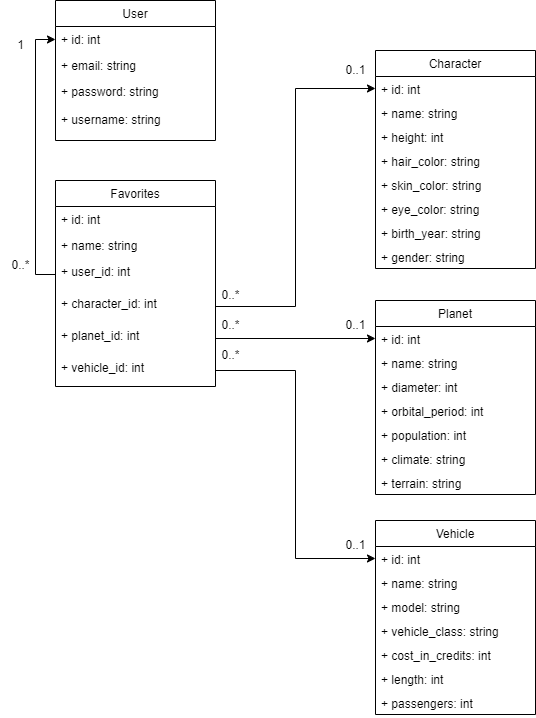

The diagram above was exported from draw.io. Its source (the exported page's mxGraphModel, read from the mxfile embedded in the PNG):
<mxGraphModel dx="1401" dy="760" grid="1" gridSize="10" guides="1" tooltips="1" connect="1" arrows="1" fold="1" page="1" pageScale="1" pageWidth="850" pageHeight="1100" math="0" shadow="0">
  <root>
    <mxCell id="0" />
    <mxCell id="1" parent="0" />
    <mxCell id="JDDStYIRT8_HlxlVxR6t-3" value="User" style="swimlane;fontStyle=0;childLayout=stackLayout;horizontal=1;startSize=26;fillColor=none;horizontalStack=0;resizeParent=1;resizeParentMax=0;resizeLast=0;collapsible=1;marginBottom=0;" parent="1" vertex="1">
      <mxGeometry x="200" y="40" width="160" height="140" as="geometry" />
    </mxCell>
    <mxCell id="JDDStYIRT8_HlxlVxR6t-4" value="+ id: int" style="text;strokeColor=none;fillColor=none;align=left;verticalAlign=top;spacingLeft=4;spacingRight=4;overflow=hidden;rotatable=0;points=[[0,0.5],[1,0.5]];portConstraint=eastwest;" parent="JDDStYIRT8_HlxlVxR6t-3" vertex="1">
      <mxGeometry y="26" width="160" height="26" as="geometry" />
    </mxCell>
    <mxCell id="JDDStYIRT8_HlxlVxR6t-5" value="+ email: string" style="text;strokeColor=none;fillColor=none;align=left;verticalAlign=top;spacingLeft=4;spacingRight=4;overflow=hidden;rotatable=0;points=[[0,0.5],[1,0.5]];portConstraint=eastwest;" parent="JDDStYIRT8_HlxlVxR6t-3" vertex="1">
      <mxGeometry y="52" width="160" height="26" as="geometry" />
    </mxCell>
    <mxCell id="JDDStYIRT8_HlxlVxR6t-6" value="+ password: string&#10;&#10;+ username: string" style="text;strokeColor=none;fillColor=none;align=left;verticalAlign=top;spacingLeft=4;spacingRight=4;overflow=hidden;rotatable=0;points=[[0,0.5],[1,0.5]];portConstraint=eastwest;" parent="JDDStYIRT8_HlxlVxR6t-3" vertex="1">
      <mxGeometry y="78" width="160" height="62" as="geometry" />
    </mxCell>
    <mxCell id="JDDStYIRT8_HlxlVxR6t-7" value="Favorites" style="swimlane;fontStyle=0;childLayout=stackLayout;horizontal=1;startSize=26;fillColor=none;horizontalStack=0;resizeParent=1;resizeParentMax=0;resizeLast=0;collapsible=1;marginBottom=0;" parent="1" vertex="1">
      <mxGeometry x="200" y="220" width="160" height="206" as="geometry" />
    </mxCell>
    <mxCell id="JDDStYIRT8_HlxlVxR6t-8" value="+ id: int" style="text;strokeColor=none;fillColor=none;align=left;verticalAlign=top;spacingLeft=4;spacingRight=4;overflow=hidden;rotatable=0;points=[[0,0.5],[1,0.5]];portConstraint=eastwest;" parent="JDDStYIRT8_HlxlVxR6t-7" vertex="1">
      <mxGeometry y="26" width="160" height="26" as="geometry" />
    </mxCell>
    <mxCell id="JDDStYIRT8_HlxlVxR6t-9" value="+ name: string" style="text;strokeColor=none;fillColor=none;align=left;verticalAlign=top;spacingLeft=4;spacingRight=4;overflow=hidden;rotatable=0;points=[[0,0.5],[1,0.5]];portConstraint=eastwest;" parent="JDDStYIRT8_HlxlVxR6t-7" vertex="1">
      <mxGeometry y="52" width="160" height="26" as="geometry" />
    </mxCell>
    <mxCell id="JDDStYIRT8_HlxlVxR6t-10" value="+ user_id: int" style="text;strokeColor=none;fillColor=none;align=left;verticalAlign=top;spacingLeft=4;spacingRight=4;overflow=hidden;rotatable=0;points=[[0,0.5],[1,0.5]];portConstraint=eastwest;" parent="JDDStYIRT8_HlxlVxR6t-7" vertex="1">
      <mxGeometry y="78" width="160" height="32" as="geometry" />
    </mxCell>
    <mxCell id="JDDStYIRT8_HlxlVxR6t-77" value="+ character_id: int" style="text;strokeColor=none;fillColor=none;align=left;verticalAlign=top;spacingLeft=4;spacingRight=4;overflow=hidden;rotatable=0;points=[[0,0.5],[1,0.5]];portConstraint=eastwest;" parent="JDDStYIRT8_HlxlVxR6t-7" vertex="1">
      <mxGeometry y="110" width="160" height="32" as="geometry" />
    </mxCell>
    <mxCell id="JDDStYIRT8_HlxlVxR6t-79" value="+ planet_id: int" style="text;strokeColor=none;fillColor=none;align=left;verticalAlign=top;spacingLeft=4;spacingRight=4;overflow=hidden;rotatable=0;points=[[0,0.5],[1,0.5]];portConstraint=eastwest;" parent="JDDStYIRT8_HlxlVxR6t-7" vertex="1">
      <mxGeometry y="142" width="160" height="32" as="geometry" />
    </mxCell>
    <mxCell id="JDDStYIRT8_HlxlVxR6t-78" value="+ vehicle_id: int" style="text;strokeColor=none;fillColor=none;align=left;verticalAlign=top;spacingLeft=4;spacingRight=4;overflow=hidden;rotatable=0;points=[[0,0.5],[1,0.5]];portConstraint=eastwest;" parent="JDDStYIRT8_HlxlVxR6t-7" vertex="1">
      <mxGeometry y="174" width="160" height="32" as="geometry" />
    </mxCell>
    <mxCell id="JDDStYIRT8_HlxlVxR6t-21" value="Character" style="swimlane;fontStyle=0;childLayout=stackLayout;horizontal=1;startSize=26;fillColor=none;horizontalStack=0;resizeParent=1;resizeParentMax=0;resizeLast=0;collapsible=1;marginBottom=0;" parent="1" vertex="1">
      <mxGeometry x="520" y="90" width="160" height="218" as="geometry" />
    </mxCell>
    <mxCell id="JDDStYIRT8_HlxlVxR6t-22" value="+ id: int" style="text;strokeColor=none;fillColor=none;align=left;verticalAlign=top;spacingLeft=4;spacingRight=4;overflow=hidden;rotatable=0;points=[[0,0.5],[1,0.5]];portConstraint=eastwest;" parent="JDDStYIRT8_HlxlVxR6t-21" vertex="1">
      <mxGeometry y="26" width="160" height="24" as="geometry" />
    </mxCell>
    <mxCell id="JDDStYIRT8_HlxlVxR6t-52" value="+ name: string" style="text;strokeColor=none;fillColor=none;align=left;verticalAlign=top;spacingLeft=4;spacingRight=4;overflow=hidden;rotatable=0;points=[[0,0.5],[1,0.5]];portConstraint=eastwest;" parent="JDDStYIRT8_HlxlVxR6t-21" vertex="1">
      <mxGeometry y="50" width="160" height="24" as="geometry" />
    </mxCell>
    <mxCell id="JDDStYIRT8_HlxlVxR6t-54" value="+ height: int" style="text;strokeColor=none;fillColor=none;align=left;verticalAlign=top;spacingLeft=4;spacingRight=4;overflow=hidden;rotatable=0;points=[[0,0.5],[1,0.5]];portConstraint=eastwest;" parent="JDDStYIRT8_HlxlVxR6t-21" vertex="1">
      <mxGeometry y="74" width="160" height="24" as="geometry" />
    </mxCell>
    <mxCell id="JDDStYIRT8_HlxlVxR6t-57" value="+ hair_color: string" style="text;strokeColor=none;fillColor=none;align=left;verticalAlign=top;spacingLeft=4;spacingRight=4;overflow=hidden;rotatable=0;points=[[0,0.5],[1,0.5]];portConstraint=eastwest;" parent="JDDStYIRT8_HlxlVxR6t-21" vertex="1">
      <mxGeometry y="98" width="160" height="24" as="geometry" />
    </mxCell>
    <mxCell id="JDDStYIRT8_HlxlVxR6t-56" value="+ skin_color: string" style="text;strokeColor=none;fillColor=none;align=left;verticalAlign=top;spacingLeft=4;spacingRight=4;overflow=hidden;rotatable=0;points=[[0,0.5],[1,0.5]];portConstraint=eastwest;" parent="JDDStYIRT8_HlxlVxR6t-21" vertex="1">
      <mxGeometry y="122" width="160" height="24" as="geometry" />
    </mxCell>
    <mxCell id="JDDStYIRT8_HlxlVxR6t-55" value="+ eye_color: string" style="text;strokeColor=none;fillColor=none;align=left;verticalAlign=top;spacingLeft=4;spacingRight=4;overflow=hidden;rotatable=0;points=[[0,0.5],[1,0.5]];portConstraint=eastwest;" parent="JDDStYIRT8_HlxlVxR6t-21" vertex="1">
      <mxGeometry y="146" width="160" height="24" as="geometry" />
    </mxCell>
    <mxCell id="JDDStYIRT8_HlxlVxR6t-53" value="+ birth_year: string" style="text;strokeColor=none;fillColor=none;align=left;verticalAlign=top;spacingLeft=4;spacingRight=4;overflow=hidden;rotatable=0;points=[[0,0.5],[1,0.5]];portConstraint=eastwest;" parent="JDDStYIRT8_HlxlVxR6t-21" vertex="1">
      <mxGeometry y="170" width="160" height="24" as="geometry" />
    </mxCell>
    <mxCell id="JDDStYIRT8_HlxlVxR6t-58" value="+ gender: string" style="text;strokeColor=none;fillColor=none;align=left;verticalAlign=top;spacingLeft=4;spacingRight=4;overflow=hidden;rotatable=0;points=[[0,0.5],[1,0.5]];portConstraint=eastwest;" parent="JDDStYIRT8_HlxlVxR6t-21" vertex="1">
      <mxGeometry y="194" width="160" height="24" as="geometry" />
    </mxCell>
    <mxCell id="JDDStYIRT8_HlxlVxR6t-59" value="Planet" style="swimlane;fontStyle=0;childLayout=stackLayout;horizontal=1;startSize=26;fillColor=none;horizontalStack=0;resizeParent=1;resizeParentMax=0;resizeLast=0;collapsible=1;marginBottom=0;" parent="1" vertex="1">
      <mxGeometry x="520" y="340" width="160" height="194" as="geometry" />
    </mxCell>
    <mxCell id="JDDStYIRT8_HlxlVxR6t-60" value="+ id: int" style="text;strokeColor=none;fillColor=none;align=left;verticalAlign=top;spacingLeft=4;spacingRight=4;overflow=hidden;rotatable=0;points=[[0,0.5],[1,0.5]];portConstraint=eastwest;" parent="JDDStYIRT8_HlxlVxR6t-59" vertex="1">
      <mxGeometry y="26" width="160" height="24" as="geometry" />
    </mxCell>
    <mxCell id="JDDStYIRT8_HlxlVxR6t-61" value="+ name: string" style="text;strokeColor=none;fillColor=none;align=left;verticalAlign=top;spacingLeft=4;spacingRight=4;overflow=hidden;rotatable=0;points=[[0,0.5],[1,0.5]];portConstraint=eastwest;" parent="JDDStYIRT8_HlxlVxR6t-59" vertex="1">
      <mxGeometry y="50" width="160" height="24" as="geometry" />
    </mxCell>
    <mxCell id="JDDStYIRT8_HlxlVxR6t-62" value="+ diameter: int" style="text;strokeColor=none;fillColor=none;align=left;verticalAlign=top;spacingLeft=4;spacingRight=4;overflow=hidden;rotatable=0;points=[[0,0.5],[1,0.5]];portConstraint=eastwest;" parent="JDDStYIRT8_HlxlVxR6t-59" vertex="1">
      <mxGeometry y="74" width="160" height="24" as="geometry" />
    </mxCell>
    <mxCell id="JDDStYIRT8_HlxlVxR6t-63" value="+ orbital_period: int" style="text;strokeColor=none;fillColor=none;align=left;verticalAlign=top;spacingLeft=4;spacingRight=4;overflow=hidden;rotatable=0;points=[[0,0.5],[1,0.5]];portConstraint=eastwest;" parent="JDDStYIRT8_HlxlVxR6t-59" vertex="1">
      <mxGeometry y="98" width="160" height="24" as="geometry" />
    </mxCell>
    <mxCell id="JDDStYIRT8_HlxlVxR6t-64" value="+ population: int" style="text;strokeColor=none;fillColor=none;align=left;verticalAlign=top;spacingLeft=4;spacingRight=4;overflow=hidden;rotatable=0;points=[[0,0.5],[1,0.5]];portConstraint=eastwest;" parent="JDDStYIRT8_HlxlVxR6t-59" vertex="1">
      <mxGeometry y="122" width="160" height="24" as="geometry" />
    </mxCell>
    <mxCell id="JDDStYIRT8_HlxlVxR6t-65" value="+ climate: string" style="text;strokeColor=none;fillColor=none;align=left;verticalAlign=top;spacingLeft=4;spacingRight=4;overflow=hidden;rotatable=0;points=[[0,0.5],[1,0.5]];portConstraint=eastwest;" parent="JDDStYIRT8_HlxlVxR6t-59" vertex="1">
      <mxGeometry y="146" width="160" height="24" as="geometry" />
    </mxCell>
    <mxCell id="JDDStYIRT8_HlxlVxR6t-66" value="+ terrain: string" style="text;strokeColor=none;fillColor=none;align=left;verticalAlign=top;spacingLeft=4;spacingRight=4;overflow=hidden;rotatable=0;points=[[0,0.5],[1,0.5]];portConstraint=eastwest;" parent="JDDStYIRT8_HlxlVxR6t-59" vertex="1">
      <mxGeometry y="170" width="160" height="24" as="geometry" />
    </mxCell>
    <mxCell id="JDDStYIRT8_HlxlVxR6t-68" value="Vehicle" style="swimlane;fontStyle=0;childLayout=stackLayout;horizontal=1;startSize=26;fillColor=none;horizontalStack=0;resizeParent=1;resizeParentMax=0;resizeLast=0;collapsible=1;marginBottom=0;" parent="1" vertex="1">
      <mxGeometry x="520" y="560" width="160" height="194" as="geometry" />
    </mxCell>
    <mxCell id="JDDStYIRT8_HlxlVxR6t-69" value="+ id: int" style="text;strokeColor=none;fillColor=none;align=left;verticalAlign=top;spacingLeft=4;spacingRight=4;overflow=hidden;rotatable=0;points=[[0,0.5],[1,0.5]];portConstraint=eastwest;" parent="JDDStYIRT8_HlxlVxR6t-68" vertex="1">
      <mxGeometry y="26" width="160" height="24" as="geometry" />
    </mxCell>
    <mxCell id="JDDStYIRT8_HlxlVxR6t-70" value="+ name: string" style="text;strokeColor=none;fillColor=none;align=left;verticalAlign=top;spacingLeft=4;spacingRight=4;overflow=hidden;rotatable=0;points=[[0,0.5],[1,0.5]];portConstraint=eastwest;" parent="JDDStYIRT8_HlxlVxR6t-68" vertex="1">
      <mxGeometry y="50" width="160" height="24" as="geometry" />
    </mxCell>
    <mxCell id="JDDStYIRT8_HlxlVxR6t-71" value="+ model: string" style="text;strokeColor=none;fillColor=none;align=left;verticalAlign=top;spacingLeft=4;spacingRight=4;overflow=hidden;rotatable=0;points=[[0,0.5],[1,0.5]];portConstraint=eastwest;" parent="JDDStYIRT8_HlxlVxR6t-68" vertex="1">
      <mxGeometry y="74" width="160" height="24" as="geometry" />
    </mxCell>
    <mxCell id="JDDStYIRT8_HlxlVxR6t-72" value="+ vehicle_class: string" style="text;strokeColor=none;fillColor=none;align=left;verticalAlign=top;spacingLeft=4;spacingRight=4;overflow=hidden;rotatable=0;points=[[0,0.5],[1,0.5]];portConstraint=eastwest;" parent="JDDStYIRT8_HlxlVxR6t-68" vertex="1">
      <mxGeometry y="98" width="160" height="24" as="geometry" />
    </mxCell>
    <mxCell id="JDDStYIRT8_HlxlVxR6t-73" value="+ cost_in_credits: int" style="text;strokeColor=none;fillColor=none;align=left;verticalAlign=top;spacingLeft=4;spacingRight=4;overflow=hidden;rotatable=0;points=[[0,0.5],[1,0.5]];portConstraint=eastwest;" parent="JDDStYIRT8_HlxlVxR6t-68" vertex="1">
      <mxGeometry y="122" width="160" height="24" as="geometry" />
    </mxCell>
    <mxCell id="JDDStYIRT8_HlxlVxR6t-74" value="+ length: int" style="text;strokeColor=none;fillColor=none;align=left;verticalAlign=top;spacingLeft=4;spacingRight=4;overflow=hidden;rotatable=0;points=[[0,0.5],[1,0.5]];portConstraint=eastwest;" parent="JDDStYIRT8_HlxlVxR6t-68" vertex="1">
      <mxGeometry y="146" width="160" height="24" as="geometry" />
    </mxCell>
    <mxCell id="JDDStYIRT8_HlxlVxR6t-75" value="+ passengers: int" style="text;strokeColor=none;fillColor=none;align=left;verticalAlign=top;spacingLeft=4;spacingRight=4;overflow=hidden;rotatable=0;points=[[0,0.5],[1,0.5]];portConstraint=eastwest;" parent="JDDStYIRT8_HlxlVxR6t-68" vertex="1">
      <mxGeometry y="170" width="160" height="24" as="geometry" />
    </mxCell>
    <mxCell id="JDDStYIRT8_HlxlVxR6t-83" style="edgeStyle=orthogonalEdgeStyle;rounded=0;orthogonalLoop=1;jettySize=auto;html=1;exitX=0;exitY=0.5;exitDx=0;exitDy=0;entryX=0;entryY=0.5;entryDx=0;entryDy=0;" parent="1" source="JDDStYIRT8_HlxlVxR6t-10" target="JDDStYIRT8_HlxlVxR6t-4" edge="1">
      <mxGeometry relative="1" as="geometry" />
    </mxCell>
    <mxCell id="JDDStYIRT8_HlxlVxR6t-84" style="edgeStyle=orthogonalEdgeStyle;rounded=0;orthogonalLoop=1;jettySize=auto;html=1;exitX=1;exitY=0.5;exitDx=0;exitDy=0;entryX=0;entryY=0.5;entryDx=0;entryDy=0;" parent="1" source="JDDStYIRT8_HlxlVxR6t-77" target="JDDStYIRT8_HlxlVxR6t-22" edge="1">
      <mxGeometry relative="1" as="geometry" />
    </mxCell>
    <mxCell id="JDDStYIRT8_HlxlVxR6t-85" style="edgeStyle=orthogonalEdgeStyle;rounded=0;orthogonalLoop=1;jettySize=auto;html=1;exitX=1;exitY=0.5;exitDx=0;exitDy=0;entryX=0;entryY=0.5;entryDx=0;entryDy=0;" parent="1" source="JDDStYIRT8_HlxlVxR6t-79" target="JDDStYIRT8_HlxlVxR6t-60" edge="1">
      <mxGeometry relative="1" as="geometry" />
    </mxCell>
    <mxCell id="JDDStYIRT8_HlxlVxR6t-86" style="edgeStyle=orthogonalEdgeStyle;rounded=0;orthogonalLoop=1;jettySize=auto;html=1;exitX=1;exitY=0.5;exitDx=0;exitDy=0;entryX=0;entryY=0.5;entryDx=0;entryDy=0;" parent="1" source="JDDStYIRT8_HlxlVxR6t-78" target="JDDStYIRT8_HlxlVxR6t-69" edge="1">
      <mxGeometry relative="1" as="geometry" />
    </mxCell>
    <mxCell id="JDDStYIRT8_HlxlVxR6t-87" value="1" style="text;html=1;align=center;verticalAlign=middle;resizable=0;points=[];autosize=1;strokeColor=none;fillColor=none;" parent="1" vertex="1">
      <mxGeometry x="150" y="70" width="30" height="30" as="geometry" />
    </mxCell>
    <mxCell id="JDDStYIRT8_HlxlVxR6t-88" value="0..*" style="text;html=1;align=center;verticalAlign=middle;resizable=0;points=[];autosize=1;strokeColor=none;fillColor=none;" parent="1" vertex="1">
      <mxGeometry x="145" y="290" width="40" height="30" as="geometry" />
    </mxCell>
    <mxCell id="JDDStYIRT8_HlxlVxR6t-89" value="0..*" style="text;html=1;align=center;verticalAlign=middle;resizable=0;points=[];autosize=1;strokeColor=none;fillColor=none;" parent="1" vertex="1">
      <mxGeometry x="355" y="320" width="40" height="30" as="geometry" />
    </mxCell>
    <mxCell id="JDDStYIRT8_HlxlVxR6t-90" value="0..1" style="text;html=1;align=center;verticalAlign=middle;resizable=0;points=[];autosize=1;strokeColor=none;fillColor=none;" parent="1" vertex="1">
      <mxGeometry x="480" y="95" width="40" height="30" as="geometry" />
    </mxCell>
    <mxCell id="JDDStYIRT8_HlxlVxR6t-91" value="0..1" style="text;html=1;align=center;verticalAlign=middle;resizable=0;points=[];autosize=1;strokeColor=none;fillColor=none;" parent="1" vertex="1">
      <mxGeometry x="480" y="350" width="40" height="30" as="geometry" />
    </mxCell>
    <mxCell id="JDDStYIRT8_HlxlVxR6t-92" value="0..1" style="text;html=1;align=center;verticalAlign=middle;resizable=0;points=[];autosize=1;strokeColor=none;fillColor=none;" parent="1" vertex="1">
      <mxGeometry x="480" y="570" width="40" height="30" as="geometry" />
    </mxCell>
    <mxCell id="JDDStYIRT8_HlxlVxR6t-93" value="0..*" style="text;html=1;align=center;verticalAlign=middle;resizable=0;points=[];autosize=1;strokeColor=none;fillColor=none;" parent="1" vertex="1">
      <mxGeometry x="355" y="350" width="40" height="30" as="geometry" />
    </mxCell>
    <mxCell id="JDDStYIRT8_HlxlVxR6t-94" value="0..*" style="text;html=1;align=center;verticalAlign=middle;resizable=0;points=[];autosize=1;strokeColor=none;fillColor=none;" parent="1" vertex="1">
      <mxGeometry x="355" y="380" width="40" height="30" as="geometry" />
    </mxCell>
  </root>
</mxGraphModel>